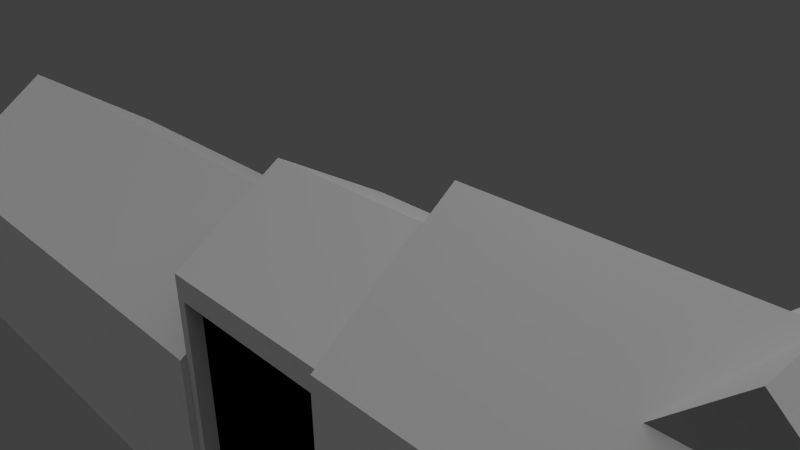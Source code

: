 # Source: thehilledit.blend  (saved by Blender 2.75.0; exported with 4.5.12 LTS)
import bpy
from mathutils import Matrix  # noqa: F401  (used for matrix-valued properties, if any)

bpy.ops.wm.read_factory_settings(use_empty=True)
scene = bpy.context.scene
scene.name = 'Scene'

# ---- collections
col_collection_1 = bpy.data.collections.new('Collection 1'); scene.collection.children.link(col_collection_1)

# ---- materials (node trees are filled in below, after node groups)
mat_material_brick_png = bpy.data.materials.new('Material_brick.png')
mat_material_brick_png.alpha_threshold = 0.0
mat_material_brick_png.use_transparent_shadow = False
mat_material_brick_png.diffuse_color = (0.64, 0.64, 0.64, 1.0)
mat_material_brick_png.specular_color = (0.5, 0.5, 0.5)
mat_material_brick_png.roughness = 0.5
mat_material_brick_png.specular_intensity = 1.0
mat_material_brick_png.line_color = (0.0, 0.0, 0.0, 1.0)
mat_material_mid_hill = bpy.data.materials.new('Material Mid Hill')
mat_material_mid_hill.alpha_threshold = 0.0
mat_material_mid_hill.use_transparent_shadow = False
mat_material_mid_hill.diffuse_color = (0.64, 0.64, 0.64, 1.0)
mat_material_mid_hill.specular_color = (0.5, 0.5, 0.5)
mat_material_mid_hill.roughness = 0.5
mat_material_mid_hill.specular_intensity = 1.0
mat_material_mid_hill.line_color = (0.0, 0.0, 0.0, 1.0)
mat_material_brockbrickwi = bpy.data.materials.new('Material_brockBrickWi')
mat_material_brockbrickwi.alpha_threshold = 0.0
mat_material_brockbrickwi.use_transparent_shadow = False
mat_material_brockbrickwi.diffuse_color = (0.64, 0.64, 0.64, 1.0)
mat_material_brockbrickwi.specular_color = (0.5, 0.5, 0.5)
mat_material_brockbrickwi.roughness = 0.5
mat_material_brockbrickwi.specular_intensity = 1.0
mat_material_brockbrickwi.line_color = (0.0, 0.0, 0.0, 1.0)
mat_material_shingledroof = bpy.data.materials.new('Material_shingledRoof')
mat_material_shingledroof.alpha_threshold = 0.0
mat_material_shingledroof.use_transparent_shadow = False
mat_material_shingledroof.diffuse_color = (0.64, 0.64, 0.64, 1.0)
mat_material_shingledroof.specular_color = (0.5, 0.5, 0.5)
mat_material_shingledroof.roughness = 0.5
mat_material_shingledroof.specular_intensity = 1.0
mat_material_shingledroof.line_color = (0.0, 0.0, 0.0, 1.0)
mat_none_brick_png = bpy.data.materials.new('None_brick.png')
mat_none_brick_png.alpha_threshold = 0.0
mat_none_brick_png.use_transparent_shadow = False
mat_none_brick_png.specular_color = (0.8, 0.8, 0.8)
mat_none_brick_png.roughness = 0.5
mat_none_brick_png.specular_intensity = 1.0
mat_none_brick_png.line_color = (0.0, 0.0, 0.0, 1.0)
mat_null = bpy.data.materials.new('(null)')
mat_null.alpha_threshold = 0.0
mat_null.use_transparent_shadow = False
mat_null.roughness = 0.5
mat_null.line_color = (0.0, 0.0, 0.0, 1.0)
mat_none_brockbrickwindow = bpy.data.materials.new('None_brockBrickWindow')
mat_none_brockbrickwindow.alpha_threshold = 0.0
mat_none_brockbrickwindow.use_transparent_shadow = False
mat_none_brockbrickwindow.specular_color = (0.8, 0.8, 0.8)
mat_none_brockbrickwindow.roughness = 0.5
mat_none_brockbrickwindow.specular_intensity = 1.0
mat_none_brockbrickwindow.line_color = (0.0, 0.0, 0.0, 1.0)
mat_none_shingledroof_jpg = bpy.data.materials.new('None_shingledRoof.jpg')
mat_none_shingledroof_jpg.alpha_threshold = 0.0
mat_none_shingledroof_jpg.use_transparent_shadow = False
mat_none_shingledroof_jpg.specular_color = (0.8, 0.8, 0.8)
mat_none_shingledroof_jpg.roughness = 0.5
mat_none_shingledroof_jpg.specular_intensity = 1.0
mat_none_shingledroof_jpg.line_color = (0.0, 0.0, 0.0, 1.0)
mat_window = bpy.data.materials.new('Window')
mat_window.alpha_threshold = 0.0
mat_window.use_transparent_shadow = False
mat_window.diffuse_color = (0.0, 0.0, 0.0, 1.0)
mat_window.roughness = 0.5
mat_material_001 = bpy.data.materials.new('Material.001')
mat_material_001.alpha_threshold = 0.0
mat_material_001.use_transparent_shadow = False
mat_material_001.diffuse_color = (0.2738, 0.2738, 0.2738, 1.0)
mat_material_001.roughness = 0.5

# ---- material node trees

# ---- world
world_world = bpy.data.worlds.new('World'); scene.world = world_world
world_world.color = (0.05088, 0.05088, 0.05088)
world_world.use_sun_shadow = False
world_world.sun_shadow_jitter_overblur = 0.0
world_world.cycles.sampling_method = 'MANUAL'
world_world.cycles.sample_map_resolution = 256

# ---- cameras
cam_camera = bpy.data.cameras.new('Camera')
cam_camera.clip_end = 100.0
cam_camera.lens = 35.0
cam_camera.sensor_width = 32.0
cam_camera.sensor_height = 18.0
cam_camera.ortho_scale = 7.314
cam_camera.dof.focus_distance = 0.0
cam_camera.dof.aperture_fstop = 128.0

# ---- lights
light_hemi = bpy.data.lights.new('Hemi', 'SUN')
light_hemi.transmission_factor = 0.0
light_hemi.angle = 1.571
light_hemi.energy = 1.0
light_hemi.shadow_buffer_clip_start = 0.5
light_hemi.shadow_soft_size = 1.0
light_hemi.shadow_cascade_max_distance = 1000.0
light_hemi.cycles.use_multiple_importance_sampling = False
light_lamp = bpy.data.lights.new('Lamp', 'POINT')
light_lamp.transmission_factor = 0.0
light_lamp.cutoff_distance = 30.0
light_lamp.energy = 100.0
light_lamp.shadow_buffer_clip_start = 1.001
light_lamp.shadow_soft_size = 1.0
light_lamp.shadow_maximum_resolution = 0.006
light_lamp.use_absolute_resolution = True
light_lamp.cycles.use_multiple_importance_sampling = False

# ---- meshes
me_hill = bpy.data.meshes.new('Hill')
me_hill.from_pydata([(14.77, 1.12, -2.922), (2.198, 1.12, -2.922), (2.198, -0.8506, -2.922), (2.198, -2.706, -2.922), (18.03, 1.12, -2.922), (18.03, -0.8506, -2.922), (14.77, -0.8506, -2.922), (18.03, -2.706, -2.922), (14.77, -2.706, -2.922), (2.198, 1.12, 0.5159), (14.77, 1.12, 0.5159), (14.77, 1.12, 0.6352), (2.198, 1.12, 0.6352), (14.77, -2.706, 0.5159), (2.198, -2.706, 0.5159), (2.198, -2.706, -1.878), (18.03, -2.706, 0.5159), (18.03, -2.706, -1.878), (2.198, -2.706, 0.6352), (18.03, 1.12, 0.5159), (18.03, 1.12, 0.6352), (14.77, -2.706, 0.6352), (18.03, -2.706, 0.6352), (18.03, 1.12, -1.878), (2.198, 1.12, -1.878), (2.198, -0.8506, 1.976), (14.77, -0.8506, 1.976), (18.01, -0.8506, 1.976), (18.03, -2.326, 0.6352), (18.01, -0.8414, 1.976), (18.03, -2.326, 0.5159), (18.03, 0.7348, 0.5159), (18.03, 0.7348, 0.6352), (18.03, 0.7348, -2.922), (18.03, -0.8414, -2.922), (18.03, -2.326, -2.922), (18.03, 0.7348, -1.878), (18.03, -2.326, -1.878), (18.01, -0.8506, 1.576), (20.01, -0.8506, 1.576), (20.03, 0.7348, 0.6352), (20.03, -2.326, 0.5159), (20.03, -2.326, 0.6352), (20.03, 0.7348, 0.5159), (20.03, 0.7348, -2.922), (20.03, 0.7348, -1.878), (20.03, -2.326, -2.922), (20.03, -2.326, -1.878), (20.03, -0.8506, -2.922), (2.198, 0.4348, -2.922), (2.198, -0.8414, -2.922), (2.198, -2.626, -2.922), (2.198, 0.4348, 0.5159), (2.198, 0.4348, 0.6352), (2.198, -2.626, 0.5159), (2.198, -2.626, -1.878), (2.198, -2.626, 0.6352), (2.198, 0.4348, -1.878), (2.198, -0.8414, 1.976), (2.198, -1.151, 1.576), (-0.3022, 0.4348, -2.922), (-0.3022, -1.141, -2.922), (-0.3022, -2.626, -2.922), (-0.3022, 0.4348, 0.5159), (-0.3022, 0.4348, 0.6352), (-0.3022, -2.626, 0.5159), (-0.3022, -2.626, -1.878), (-0.3022, -2.626, 0.6352), (-0.3022, 0.4348, -1.878), (-0.3022, -1.151, 1.576), (2.073, -2.626, 0.3215), (2.073, -2.626, -1.833), (2.073, -2.626, -2.773), (-0.1772, -2.626, 0.3215), (-0.1772, -2.626, -1.833), (-0.1772, -2.626, -2.773), (18.13, -2.326, -2.773), (18.13, -2.326, -1.833), (18.13, -2.326, 0.3215), (19.93, -2.326, -2.773), (19.93, -2.326, -1.833), (19.93, -2.326, 0.3215), (18.13, 0.7348, -2.773), (18.13, 0.7348, -1.833), (18.13, 0.7348, 0.3215), (19.93, 0.7348, -2.773), (19.93, 0.7348, -1.833), (19.93, 0.7348, 0.3215), (2.073, 0.4348, 0.3215), (2.073, 0.4348, -1.833), (2.073, 0.4348, -2.773), (-0.1772, 0.4348, 0.3215), (-0.1772, 0.4348, -1.833), (-0.1772, 0.4348, -2.773), (2.073, 0.2348, 0.3215), (2.073, 0.2348, -1.833), (2.073, 0.2348, -2.773), (-0.1772, 0.2348, 0.3215), (-0.1772, 0.2348, -1.833), (-0.1772, 0.2348, -2.773), (18.13, 0.5348, -2.773), (18.13, 0.5348, -1.833), (18.13, 0.5348, 0.3215), (19.93, 0.5348, -2.773), (19.93, 0.5348, -1.833), (19.93, 0.5348, 0.3215), (18.13, -2.126, -2.773), (18.13, -2.126, -1.833), (18.13, -2.126, 0.3215), (19.93, -2.126, -2.773), (19.93, -2.126, -1.833), (19.93, -2.126, 0.3215), (2.073, -2.426, 0.3215), (2.073, -2.426, -1.833), (2.073, -2.426, -2.773), (-0.1772, -2.426, 0.3215), (-0.1772, -2.426, -1.833), (-0.1772, -2.426, -2.773)], [(58, 25), (27, 29)], [(9, 24, 57, 52), (41, 30, 78, 81), (25, 59, 56, 18), (53, 59, 58, 12), (4, 5, 6), (6, 0, 4), (5, 7, 8), (5, 8, 6), (3, 2, 6), (3, 6, 8), (1, 0, 2), (2, 0, 6), (50, 49, 60, 61), (12, 9, 52, 53), (3, 15, 55, 51), (2, 3, 51, 50), (14, 18, 56, 54), (14, 13, 21), (14, 21, 18), (13, 16, 22), (13, 22, 21), (15, 14, 54, 55), (24, 1, 49, 57), (11, 12, 25, 26), (59, 56, 67, 69), (52, 53, 64, 63), (53, 59, 69, 64), (11, 26, 27), (11, 27, 20), (26, 21, 27), (21, 22, 27), (25, 18, 21), (25, 21, 26), (56, 59, 53, 52, 57, 49, 2, 51, 55, 54), (1, 2, 50, 49), (67, 65, 66, 62, 61, 60, 68, 63, 64, 69), (51, 50, 61, 62), (16, 13, 14, 15, 3, 8, 7, 17), (10, 9, 12, 11, 20, 19), (16, 17, 37, 30), (20, 27, 38, 32), (17, 7, 35, 37), (23, 19, 31, 36), (4, 23, 36, 33), (5, 33, 44, 48), (7, 5, 34, 35), (5, 4, 33, 34), (19, 20, 32, 31), (22, 16, 30, 28), (27, 22, 28, 38), (35, 5, 48, 46), (42, 39, 40), (42, 41, 47, 46, 48, 44, 45, 43, 40), (31, 43, 87, 84), (52, 63, 91, 88), (28, 38, 39, 42), (31, 32, 40, 43), (28, 30, 41, 42), (38, 32, 40, 39), (56, 54, 65, 67), (23, 4, 0, 1, 24, 9, 10, 19), (65, 54, 70, 73), (73, 70, 112, 115), (51, 62, 75, 72), (62, 66, 74, 75), (66, 65, 73, 74), (55, 51, 72, 71), (54, 55, 71, 70), (81, 78, 108, 111), (47, 41, 81, 80), (46, 47, 80, 79), (35, 46, 79, 76), (30, 37, 77, 78), (37, 35, 76, 77), (84, 87, 105, 102), (44, 33, 82, 85), (43, 45, 86, 87), (45, 44, 85, 86), (36, 31, 84, 83), (33, 36, 83, 82), (88, 91, 97, 94), (60, 49, 90, 93), (68, 60, 93, 92), (63, 68, 92, 91), (49, 57, 89, 90), (57, 52, 88, 89), (96, 95, 94, 97, 98, 99), (93, 90, 96, 99), (92, 93, 99, 98), (91, 92, 98, 97), (90, 89, 95, 96), (89, 88, 94, 95), (101, 102, 105, 104, 103, 100), (85, 82, 100, 103), (87, 86, 104, 105), (86, 85, 103, 104), (83, 84, 102, 101), (82, 83, 101, 100), (108, 107, 106, 109, 110, 111), (80, 81, 111, 110), (79, 80, 110, 109), (76, 79, 109, 106), (78, 77, 107, 108), (77, 76, 106, 107), (112, 113, 114, 117, 116, 115), (72, 75, 117, 114), (75, 74, 116, 117), (74, 73, 115, 116), (71, 72, 114, 113), (70, 71, 113, 112)])
me_hill.polygons.foreach_set('material_index', [0, 0, 0, 0, 0, 0, 0, 0, 0, 0, 0, 0, 0, 0, 0, 1, 0, 0, 0, 0, 0, 0, 0, 3, 3, 0, 3, 3, 3, 3, 3, 3, 3, 2, 1, 0, 0, 2, 0, 2, 0, 0, 0, 0, 0, 1, 1, 0, 0, 0, 0, 0, 0, 0, 0, 3, 0, 0, 3, 0, 2, 0, 0, 0, 0, 0, 0, 0, 0, 0, 0, 0, 2, 0, 0, 0, 0, 0, 0, 0, 0, 0, 0, 0, 0, 0, 8, 0, 0, 0, 0, 0, 8, 0, 0, 0, 0, 0, 8, 0, 0, 0, 2, 0, 8, 0, 0, 0, 0, 0])
_uv = me_hill.uv_layers.new(name='UVTex')
_uv.uv.foreach_set('vector', [0.02068, 0.8466, 0.02068, -1.428, -0.63, -1.428, -0.63, 0.8466, 2.041, 0.7377, 0.3614, 0.7377, 0.3614, 0.7377, 2.041, 0.7377, 0.04888, 0.3332, -0.2361, -0.04678, -1.638, -0.9401, -1.714, -0.9401, 1.27, 0.9599, -0.2361, 1.853, 0.0576, 2.233, 1.921, 0.9599, -0.8392, -0.3392, 1.901, -0.3392, 1.901, 2.401, 1.901, 2.401, -0.8392, 2.401, -0.8392, -0.3392, -0.8392, -0.3392, 1.901, -0.3392, 1.901, 2.401, -0.8392, -0.3392, 1.901, 2.401, -0.8392, 2.401, -0.8392, -0.3392, 1.901, -0.3392, 1.901, 2.401, -0.8392, -0.3392, 1.901, 2.401, -0.8392, 2.401, 1.901, -0.3392, 1.901, 2.401, -0.8392, -0.3392, -0.8392, -0.3392, 1.901, 2.401, -0.8392, 2.401, -0.8392, -0.3392, 1.901, -0.3392, 1.901, -0.3392, -0.8392, -0.3392, -0.4032, 0.8379, -0.4032, 0.7377, -0.9785, 0.7377, -0.9785, 0.8379, 0.1861, -0.5195, 0.1861, 0.4724, 0.2624, 0.4724, 0.2624, -0.5195, 1.901, -0.3392, -0.8392, -0.3392, -0.8392, -0.3392, 1.901, -0.3392, -0.2569, 0.7377, -0.2569, 0.8379, -0.1895, 0.8379, -0.1895, 0.7377, 0.5024, 0.7377, 11.06, 0.7377, 11.06, 0.8379, 0.5024, 0.7377, 11.06, 0.8379, 0.5024, 0.8379, 0.9793, 0.7377, 3.721, 0.7377, 3.721, 0.8379, 0.9793, 0.7377, 3.721, 0.8379, 0.9793, 0.8379, 0.1861, 0.4724, 0.1861, 2.747, 0.2624, 2.747, 0.2624, 0.4724, 0.02068, 0.4724, 0.02068, -0.5195, -0.63, -0.5195, -0.63, 0.4724, 27.29, 10.91, -41.81, 10.91, -41.81, 0.07399, 27.29, 0.07399, -41.81, -1.575, -41.81, -9.685, -55.55, -9.685, -55.55, -1.575, 0.5024, 0.7377, 0.5024, 0.8379, -2.438, 0.8379, -2.438, 0.7377, -41.81, 7.141, -41.81, -1.575, -55.55, -1.575, -55.55, 7.141, 27.29, 10.91, 27.29, 0.07399, 45.1, 0.07399, 27.29, 10.91, 45.1, 0.07399, 45.23, 10.91, 27.29, 0.07399, 27.29, -10.13, 45.1, 0.07399, 27.29, -10.13, 45.23, -10.13, 45.1, 0.07399, -41.81, 0.07399, -41.81, -10.13, 27.29, -10.13, -41.81, 0.07399, 27.29, -10.13, 27.29, 0.07399, 0.0, 0.0, 0.0, 0.0, 1.25, -0.09022, -4.371, -1.643, 2.549, 0.131, 0.0, 0.0, 0.0, 0.0, -5.934, 0.9125, -5.962, 4.157, -2.136, 2.861, 1.901, -0.3392, -0.8392, -0.3392, -0.8392, -0.3392, 1.901, -0.3392, 0.04509, 1.095, 0.04509, 1.005, 0.04509, -0.7902, 0.04509, -1.573, 1.158, -1.573, 2.341, -1.573, 2.341, -0.7902, 2.341, 1.005, 2.341, 1.095, 1.152, 1.8, -0.8392, -0.3392, 1.901, -0.3392, 1.901, -0.3392, -0.8392, -0.3392, 2.702, 1.149, 0.09082, 1.149, -9.963, 1.149, -9.963, -0.7664, -9.963, -1.602, 0.09082, -1.602, 2.702, -1.602, 2.702, -0.7664, 0.9793, 0.7377, -9.578, 0.7377, -9.578, 0.8379, 0.9793, 0.8379, 3.721, 0.8379, 3.721, 0.7377, 0.002837, 0.8299, 0.002837, -0.6065, 0.231, -0.6065, 0.231, 0.8299, -0.1457, 1.095, -1.623, 2.1, -1.623, 1.8, -0.4344, 1.095, 0.002837, 0.5935, 0.002837, -0.03294, 0.231, -0.03294, 0.231, 0.5935, -0.1016, 0.5935, -0.1016, 2.03, -0.3326, 2.03, -0.3326, 0.5935, -0.1016, -0.03294, -0.1016, 0.5935, -0.3326, 0.5935, -0.3326, -0.03294, 0.0, 0.0, 0.0, 0.0, 0.0, 0.0, 0.0, 0.0, 1.901, -0.3392, -0.8392, -0.3392, -0.8392, -0.3392, 1.901, -0.3392, 1.901, -0.3392, -0.8392, -0.3392, -0.8392, -0.3392, 1.901, -0.3392, -0.4032, 0.7377, -0.4032, 0.8379, -0.7265, 0.8379, -0.7265, 0.7377, -0.2569, 0.8379, -0.2569, 0.7377, 0.06251, 0.7377, 0.06251, 0.8379, -0.1235, 0.6, -1.515, -0.4053, -1.23, -0.4053, -0.1235, 0.3, 0.0, 0.0, 0.0, 0.0, 10.88, -0.4751, 0.0, 0.0, 0.2701, 1.095, 1.377, 1.8, 2.566, 1.095, 0.231, 0.9014, 0.231, 0.8299, 0.231, -0.6065, 0.231, -1.233, 1.116, -1.233, 2.067, -1.233, 2.067, -0.6065, 2.067, 0.8299, 2.067, 0.9014, 0.515, 0.817, 2.115, 0.817, 2.035, 0.6615, 0.595, 0.6615, 0.7239, 0.8564, -1.776, 0.8564, -1.651, 0.662, 0.5989, 0.662, 45.23, -8.036, 45.1, 0.07399, 56.1, 0.07399, 56.23, -8.036, 0.3614, 0.7377, 0.3614, 0.8379, 2.041, 0.8379, 2.041, 0.7377, 0.3614, 0.8379, 0.3614, 0.7377, 2.041, 0.7377, 2.041, 0.8379, 45.1, 0.07399, 45.23, 8.79, 56.23, 8.79, 56.1, 0.07399, 0.5024, 0.8379, 0.5024, 0.7377, -2.438, 0.7377, -2.438, 0.8379, 3.338, 0.2167, 3.338, -0.6447, 0.6446, -0.6447, -9.724, -0.6447, -9.724, 0.2167, -9.724, 2.192, 0.6446, 2.192, 3.338, 2.192, 0.2239, 0.8564, 2.724, 0.8564, 2.599, 0.662, 0.3489, 0.662, 0.3489, -0.2853, 2.599, -0.2853, 2.599, -0.08533, 0.3489, -0.08533, 0.7239, -0.5816, -1.776, -0.5816, -1.651, -0.4322, 0.5989, -0.4322, 0.2239, -0.5816, 0.2239, 0.4625, 0.3489, 0.5075, 0.3489, -0.4322, 0.2239, 0.4625, 0.2239, 2.856, 0.3489, 2.662, 0.3489, 0.5075, 0.5989, 0.561, 0.5989, 0.03896, 0.5364, 0.1137, 0.5364, 0.5835, 0.5989, 0.758, 0.5989, -0.439, 0.5364, -0.4165, 0.5364, 0.6608, 0.45, 0.2516, -0.72, 0.2516, -0.72, 0.3816, 0.45, 0.3816, 0.231, -0.6065, 0.231, 0.8299, 0.231, 0.8299, 0.231, -0.6065, 0.231, -1.233, 0.231, -0.6065, 0.231, -0.6065, 0.231, -1.233, 0.0, 0.0, 0.0, 0.0, 0.0, 0.0, 0.0, 0.0, 0.231, 0.8299, 0.231, -0.6065, 0.231, -0.6065, 0.231, 0.8299, 0.231, 0.5935, 0.231, -0.03294, 0.231, -0.03294, 0.231, 0.5935, 0.595, 0.9922, 2.035, 0.9922, 2.035, 0.8322, 0.595, 0.8322, 0.515, -0.3334, -1.085, -0.3334, -1.005, -0.2138, 0.435, -0.2138, 0.515, 0.817, 0.515, -1.098, 0.435, -1.062, 0.435, 0.6615, 0.515, 0.5019, 0.515, -0.3334, 0.435, -0.2138, 0.435, 0.5379, 0.515, 0.5019, 0.515, 2.417, 0.595, 2.262, 0.595, 0.5379, 0.515, -0.3334, 0.515, 0.5019, 0.595, 0.5379, 0.595, -0.2138, 0.5989, 0.7754, -1.651, 0.7754, -1.651, 0.5754, 0.5989, 0.5754, 0.2239, -0.5816, 2.724, -0.5816, 2.599, -0.4322, 0.3489, -0.4322, 0.2239, 0.4625, 0.2239, -0.5816, 0.3489, -0.4322, 0.3489, 0.5075, 0.2239, 0.8564, 0.2239, -1.537, 0.3489, -1.492, 0.3489, 0.662, 0.5821, -0.4767, 0.5821, 0.3586, 0.4821, 0.3945, 0.4821, -0.3572, 0.5821, 0.3586, 0.5821, 2.274, 0.4821, 2.118, 0.4821, 0.3945, 0.4491, -0.6142, 0.4491, 0.2211, 0.4491, 2.136, -1.551, 2.136, -1.551, 0.2211, -1.551, -0.6142, 0.3489, 0.7754, 2.599, 0.7754, 2.599, 0.5754, 0.3489, 0.5754, 0.9609, 0.5075, 0.9609, -0.4322, 0.7609, -0.4322, 0.7609, 0.5075, 0.9609, 0.662, 0.9609, -1.492, 0.7609, -1.492, 0.7609, 0.662, 0.7717, -0.3572, 0.7717, 0.3945, 0.6117, 0.3945, 0.6117, -0.3572, 0.7717, 0.3945, 0.7717, 2.118, 0.6117, 2.118, 0.6117, 0.3945, -0.3102, 0.2211, -0.3102, 2.136, 1.29, 2.136, 1.29, 0.2211, 1.29, -0.6142, -0.3102, -0.6142, 0.435, 0.9922, -1.005, 0.9922, -1.005, 0.8322, 0.435, 0.8322, 1.079, 0.6615, 1.079, -1.062, 0.9189, -1.062, 0.9189, 0.6615, 1.079, 0.5379, 1.079, -0.2138, 0.9189, -0.2138, 0.9189, 0.5379, 1.079, 0.5379, 1.079, 2.262, 0.9189, 2.262, 0.9189, 0.5379, 1.079, -0.2138, 1.079, 0.5379, 0.9189, 0.5379, 0.9189, -0.2138, -0.3102, 0.5362, -0.3102, -1.379, -0.3102, -2.214, 1.29, -2.214, 1.29, -1.379, 1.29, 0.5362, 0.2837, 0.5719, 0.2837, 1.972, 0.4137, 1.972, 0.4137, 0.5719, 0.2837, -0.03888, 0.2837, 0.5719, 0.4137, 0.5719, 0.4137, -0.03888, 0.58, 0.2516, 1.75, 0.2516, 1.75, 0.3816, 0.58, 0.3816, 0.2837, 0.6724, 0.2837, -0.7281, 0.4137, -0.7281, 0.4137, 0.6724, 0.2837, 0.5719, 0.2837, -0.03888, 0.4137, -0.03888, 0.4137, 0.5719, 0.4491, 0.5362, 0.4491, -1.379, 0.4491, -2.214, -1.551, -2.214, -1.551, -1.379, -1.551, 0.5362, 0.5989, -0.2853, -1.651, -0.2853, -1.651, -0.08533, 0.5989, -0.08533, -0.09974, -0.4322, -0.09974, 0.5075, 0.1003, 0.5075, 0.1003, -0.4322, -0.09974, 0.5075, -0.09974, 2.662, 0.1003, 2.662, 0.1003, 0.5075, 0.1871, 0.5835, 0.1871, 0.1137, 0.2871, 0.1137, 0.2871, 0.5835, 0.1871, 0.6608, 0.1871, -0.4165, 0.2871, -0.4165, 0.2871, 0.6608])
me_hill.materials.append(mat_material_brick_png)
me_hill.materials.append(mat_material_mid_hill)
me_hill.materials.append(mat_material_brockbrickwi)
me_hill.materials.append(mat_material_shingledroof)
me_hill.materials.append(mat_none_brick_png)
me_hill.materials.append(mat_null)
me_hill.materials.append(mat_none_brockbrickwindow)
me_hill.materials.append(mat_none_shingledroof_jpg)
me_hill.materials.append(mat_window)
me_hill.use_remesh_preserve_volume = False
me_hill.use_remesh_preserve_attributes = False
me_hill.use_mirror_vertex_groups = False
me_hill.update()
me_rogers = bpy.data.meshes.new('Rogers')
me_rogers.from_pydata([(-8.01, -2.706, -2.922), (-8.01, -0.8506, -2.922), (-8.01, 1.12, -2.922), (-8.01, -2.706, -0.5841), (-8.01, -2.706, -1.978), (-8.01, 1.12, -0.5841), (-8.01, 1.12, -0.4648), (-8.01, -2.706, -0.4648), (-8.01, -0.8506, -0.5841), (-8.01, 1.12, -1.978), (-7.986, -0.8506, 0.8755), (-0.3103, -2.706, -2.941), (-0.3103, -0.8506, -2.941), (-0.3103, 1.12, -2.941), (-0.3103, -2.706, -0.6031), (-0.3103, -2.706, -1.997), (-0.3103, 1.12, -0.6031), (-0.3103, 1.12, -0.4838), (-0.3103, -2.706, -0.4838), (-0.3103, -0.8506, -0.6031), (-0.3103, -0.8506, -1.997), (-0.3103, 1.12, -1.997), (-0.2865, -0.8506, 0.8565)], [], [(9, 2, 13, 21, 16, 5), (8, 7, 3), (8, 10, 7), (5, 6, 8), (8, 6, 10), (19, 16, 20), (16, 21, 20), (14, 19, 20), (14, 20, 15), (19, 14, 18), (19, 18, 22), (16, 19, 17), (19, 22, 17), (15, 20, 12), (15, 12, 11), (20, 21, 12), (21, 13, 12), (5, 8, 3, 4, 0, 1, 2, 9), (2, 1, 12, 13), (10, 6, 17, 22), (3, 7, 18, 14), (1, 0, 11, 12), (6, 5, 16, 17), (7, 10, 22, 18), (0, 4, 3, 14, 15, 11)])
me_rogers.polygons.foreach_set('material_index', [2, 0, 0, 0, 0, 0, 0, 0, 0, 3, 3, 3, 3, 0, 0, 0, 0, 0, 0, 3, 3, 0, 3, 3, 2])
_uv = me_rogers.uv_layers.new(name='UVTex')
_uv.uv.foreach_set('vector', [-2.545, 0.04987, -2.545, -0.7998, 4.385, -0.817, 4.385, 0.03275, 4.385, 1.287, -2.545, 1.304, 0.2632, 0.2958, -1.036, 0.3793, -1.036, 0.2958, 0.2632, 0.2958, 0.2632, 1.318, -1.036, 0.3793, 0.2425, 0.2958, 0.2425, 0.3793, -1.137, 0.2958, 0.2632, 0.2958, 1.642, 0.3793, 0.2632, 1.318, -8.389, 0.2007, -6.64, 0.162, -8.08, 1.658, -6.64, 0.162, -7.094, 1.663, -8.08, 1.658, -8.185, 1.801, -6.429, 1.666, -6.49, 3.154, -8.185, 1.801, -6.49, 3.154, -7.43, 3.234, -51.37, -8.78, -49.5, -19.25, -48.14, -18.95, -51.37, -8.78, -48.14, -18.95, -43.88, -7.566, -53.34, 2.783, -51.37, -8.78, -51.82, 2.977, -51.37, -8.78, -43.88, -7.566, -51.82, 2.977, -0.8989, 0.131, 0.4058, 0.131, 0.4058, -0.776, -0.8989, 0.131, 0.4058, -0.776, -0.8989, -0.776, -1.0, 0.131, 0.3849, 0.131, -1.0, -0.776, 0.3849, 0.131, 0.3849, -0.776, -1.0, -0.776, 0.2425, 0.2958, -1.137, 0.2958, -2.436, 0.2958, -2.436, -0.6799, -2.436, -1.341, -1.137, -1.341, 0.2425, -1.341, 0.2425, -0.6799, 0.3849, -0.776, -1.0, -0.776, -1.0, -0.776, 0.3849, -0.776, -19.76, 0.1958, -19.89, 10.39, 19.97, 10.39, 20.09, 0.1956, -49.5, -19.25, -48.14, -18.95, -48.14, -18.95, -49.5, -19.25, 0.4058, -0.776, -0.8989, -0.776, -0.8989, -0.776, 0.4058, -0.776, -51.82, 2.977, -53.34, 2.783, -53.34, 2.783, -51.82, 2.977, -19.89, -9.408, -19.76, 0.1958, 20.09, 0.1956, 19.97, -9.409, -2.545, -0.7998, -2.545, 0.04987, -2.545, 1.304, 4.385, 1.287, 4.385, 0.03274, 4.385, -0.817])
me_rogers.materials.append(mat_material_brick_png)
me_rogers.materials.append(mat_material_mid_hill)
me_rogers.materials.append(mat_material_brockbrickwi)
me_rogers.materials.append(mat_material_shingledroof)
me_rogers.materials.append(mat_none_brick_png)
me_rogers.materials.append(mat_null)
me_rogers.materials.append(mat_none_brockbrickwindow)
me_rogers.materials.append(mat_none_shingledroof_jpg)
me_rogers.use_remesh_preserve_volume = False
me_rogers.use_remesh_preserve_attributes = False
me_rogers.use_mirror_vertex_groups = False
me_rogers.update()
me_lounge = bpy.data.meshes.new('Lounge')
me_lounge.from_pydata([(10.16, 1.382, -2.915), (11.57, 1.382, -2.915), (11.57, -3.818, -2.915), (10.16, -3.818, -2.915), (8.793, -3.818, -2.915), (8.793, 1.382, -2.915), (11.57, 1.382, -1.844), (8.793, 1.382, -1.844), (8.793, 1.382, 0.7657), (10.16, 1.382, 1.999), (11.57, 1.382, 0.7657), (10.16, -3.818, 1.999), (8.793, -3.818, 0.7657), (11.57, -3.818, 0.7657), (8.793, -3.818, 0.4465), (8.793, -3.818, -1.844), (11.57, -3.818, 0.4465), (11.57, -3.818, -1.844), (11.43, -3.818, 0.609), (11.43, -3.818, 0.3217), (8.932, -3.818, 0.609), (8.932, -3.818, 0.3217), (10.16, -3.818, -2.704), (8.932, -3.818, -2.704), (11.43, -3.818, -2.704), (11.43, -3.818, -1.739), (8.932, -3.818, -1.739), (10.16, -3.818, 1.719), (10.16, 1.382, -2.735), (8.931, 1.382, -2.735), (8.931, 1.382, -1.771), (8.931, 1.382, 0.5778), (10.16, 1.382, 1.687), (11.43, 1.382, 0.5778), (11.43, 1.382, -2.735), (11.43, 1.382, -1.771), (11.43, -3.618, 0.609), (11.43, -3.618, 0.3217), (8.932, -3.618, 0.609), (8.932, -3.618, 0.3217), (10.16, -3.618, -2.704), (8.932, -3.618, -2.704), (11.43, -3.618, -2.704), (11.43, -3.618, -1.739), (8.932, -3.618, -1.739), (10.16, -3.618, 1.719), (10.16, 1.182, -2.735), (8.931, 1.182, -2.735), (8.931, 1.182, -1.771), (8.931, 1.182, 0.5778), (10.16, 1.182, 1.687), (11.43, 1.182, 0.5778), (11.43, 1.182, -2.735), (11.43, 1.182, -1.771)], [], [(0, 1, 2), (0, 2, 3), (3, 4, 5), (5, 0, 3), (9, 8, 11), (8, 12, 11), (10, 9, 13), (9, 11, 13), (6, 1, 34, 35), (16, 6, 10), (13, 16, 10), (17, 6, 16), (14, 8, 7), (15, 14, 7), (14, 12, 8), (6, 17, 2), (6, 2, 1), (15, 7, 5), (15, 5, 4), (11, 12, 20, 27), (27, 20, 38, 45), (15, 4, 23, 26), (13, 11, 27, 18), (14, 15, 26, 21), (2, 17, 25, 24), (17, 16, 19, 25), (3, 2, 24, 22), (4, 3, 22, 23), (12, 14, 21, 20), (16, 13, 18, 19), (35, 34, 52, 53), (10, 6, 35, 33), (8, 9, 32, 31), (1, 0, 28, 34), (9, 10, 33, 32), (5, 7, 30, 29), (7, 8, 31, 30), (0, 5, 29, 28), (39, 44, 41, 40, 42, 43, 37, 36, 45, 38), (26, 23, 41, 44), (18, 27, 45, 36), (21, 26, 44, 39), (24, 25, 43, 42), (25, 19, 37, 43), (22, 24, 42, 40), (23, 22, 40, 41), (20, 21, 39, 38), (19, 18, 36, 37), (53, 52, 46, 47, 48, 49, 50, 51), (33, 35, 53, 51), (31, 32, 50, 49), (34, 28, 46, 52), (32, 33, 51, 50), (29, 30, 48, 47), (30, 31, 49, 48), (28, 29, 47, 46)])
me_lounge.polygons.foreach_set('material_index', [5, 5, 5, 5, 3, 3, 3, 3, 0, 0, 0, 0, 0, 0, 0, 0, 0, 0, 0, 0, 0, 0, 0, 0, 0, 0, 0, 0, 0, 0, 0, 0, 0, 0, 0, 0, 0, 0, 8, 0, 0, 0, 0, 0, 0, 0, 0, 0, 8, 0, 0, 0, 0, 0, 0, 0])
_uv = me_lounge.uv_layers.new(name='UVTex')
_uv.uv.foreach_set('vector', [-0.25, -0.1445, 1.25, -0.1445, 1.25, 1.356, -0.25, -0.1445, 1.25, 1.356, -0.25, 1.356, -0.25, -0.1445, 1.25, -0.1445, 1.25, 1.356, 1.25, 1.356, -0.25, 1.356, -0.25, -0.1445, -14.8, 0.2922, -14.8, -7.988, 16.2, 0.2921, -14.8, -7.988, 16.2, -7.988, 16.2, 0.2921, -14.8, 8.91, -14.8, 0.2922, 16.2, 8.91, -14.8, 0.2922, 16.2, 0.2921, 16.2, 8.91, 0.2343, 0.502, 0.2343, -0.3017, 0.1295, -0.1665, 0.1295, 0.5568, 0.6912, 0.7196, 4.591, -0.998, 4.591, 0.959, 0.6812, 0.9757, 0.6812, 0.7523, 4.251, 0.9757, 0.6912, 0.502, 4.591, 0.502, 0.6912, 2.22, 0.6912, 0.7196, 4.591, 0.959, 4.591, -0.998, 0.6812, 0.5491, 0.6812, 2.152, 4.251, 0.5491, 0.6812, 0.7523, 0.6812, 0.9757, 4.251, 0.9757, 0.05119, 0.5491, -3.519, 0.5491, -3.519, -0.201, 0.09119, 0.502, -3.809, -0.3017, 0.09119, -0.3017, 0.6912, 0.502, 4.591, 0.502, 4.591, -0.3017, 0.6812, 0.5491, 4.251, -0.201, 0.6812, -0.201, 0.7612, 0.4084, -0.3285, -0.5779, -0.2178, -0.7032, 0.763, 0.1845, 0.763, 0.5555, -0.2178, 0.5555, -0.2178, 0.7155, 0.763, 0.7155, 1.271, 0.5346, 1.271, -0.3227, 1.382, -0.1535, 1.382, 0.618, 0.2955, 1.022, -0.8388, 2.008, -0.837, 1.784, 0.1839, 0.8968, 1.271, 0.7668, 1.271, -1.065, 1.382, -0.982, 1.382, 0.667, 0.2955, -0.3227, 0.2955, 0.5346, 0.1839, 0.618, 0.1839, -0.1535, 0.2955, 0.5346, 0.2955, 2.367, 0.1839, 2.267, 0.1839, 0.618, 0.5777, 0.04235, 1.287, 0.04235, 1.217, 0.1481, 0.5788, 0.1481, 0.8966, 0.04235, 1.578, 0.04235, 1.579, 0.1481, 0.9658, 0.1481, 1.271, 1.022, 1.271, 0.7668, 1.382, 0.667, 1.382, 0.8968, 0.2955, 0.7668, 0.2955, 1.022, 0.1839, 0.8968, 0.1839, 0.667, 0.09119, 0.5568, 0.09119, -0.1665, -0.05881, -0.1665, -0.05881, 0.5568, 0.2343, 0.959, 0.2343, -0.998, 0.1295, -0.9432, 0.1295, 0.8181, 1.149, 0.959, 2.171, 1.884, 2.172, 1.65, 1.253, 0.8181, 0.2866, 0.04235, -0.4223, 0.04235, -0.4213, 0.1325, 0.2167, 0.1325, 0.6709, 0.3837, 1.734, -0.541, 1.63, -0.6819, 0.6725, 0.1503, 1.149, -0.3017, 1.149, 0.502, 1.253, 0.5568, 1.253, -0.1665, 1.149, 0.502, 1.149, 2.459, 1.253, 2.318, 1.253, 0.5568, 0.5777, 0.04235, -0.1034, 0.04235, -0.03429, 0.1325, 0.5787, 0.1325, 1.171, 0.6804, 1.171, -1.495, 1.171, -2.513, 2.465, -2.513, 3.812, -2.513, 3.812, -1.495, 3.812, 0.6804, 3.812, 0.9837, 2.465, 2.155, 1.171, 0.9837, 0.7829, 0.618, 0.7829, -0.1535, 0.9429, -0.1535, 0.9429, 0.618, 0.1839, 0.5555, -0.837, 0.5555, -0.837, 0.7155, 0.1839, 0.7155, 0.7829, 0.667, 0.7829, -0.982, 0.9429, -0.982, 0.9429, 0.667, 0.7829, -0.1535, 0.7829, 0.618, 0.9429, 0.618, 0.9429, -0.1535, 0.7829, 0.618, 0.7829, 2.267, 0.9429, 2.267, 0.9429, 0.618, 0.5788, 0.5912, 1.217, 0.5912, 1.217, 0.6912, 0.5788, 0.6912, 0.9658, 0.5912, 1.579, 0.5912, 1.579, 0.6912, 0.9658, 0.6912, 0.7829, 0.8968, 0.7829, 0.667, 0.9429, 0.667, 0.9429, 0.8968, 0.7829, 0.667, 0.7829, 0.8968, 0.9429, 0.8968, 0.9429, 0.667, 0.8246, 0.4048, 0.8246, -0.6133, -0.5223, -0.6133, -1.816, -0.6133, -1.816, 0.4048, -1.816, 2.884, -0.5223, 4.055, 0.8246, 2.884, 0.09119, 0.8181, 0.09119, -0.9432, -0.05881, -0.9432, -0.05881, 0.8181, 1.253, -0.07846, 2.172, -0.07846, 2.172, -0.2285, 1.253, -0.2285, 0.2167, 0.1912, -0.4213, 0.1912, -0.4213, 0.09119, 0.2167, 0.09119, 0.6725, -0.07846, 1.63, -0.07846, 1.63, -0.2285, 0.6725, -0.2285, 0.09119, -0.1665, 0.09119, 0.5568, -0.05881, 0.5568, -0.05881, -0.1665, 0.09119, 0.5568, 0.09119, 2.318, -0.05881, 2.318, -0.05881, 0.5568, 0.5787, 0.1912, -0.03429, 0.1912, -0.03429, 0.09119, 0.5787, 0.09119])
me_lounge.materials.append(mat_material_brick_png)
me_lounge.materials.append(mat_material_mid_hill)
me_lounge.materials.append(mat_material_brockbrickwi)
me_lounge.materials.append(mat_material_shingledroof)
me_lounge.materials.append(mat_none_brick_png)
me_lounge.materials.append(mat_null)
me_lounge.materials.append(mat_none_brockbrickwindow)
me_lounge.materials.append(mat_none_shingledroof_jpg)
me_lounge.materials.append(mat_window)
me_lounge.use_remesh_preserve_volume = False
me_lounge.use_remesh_preserve_attributes = False
me_lounge.use_mirror_vertex_groups = False
me_lounge.update()
me_hill_002 = bpy.data.meshes.new('Hill.002')
me_hill_002.from_pydata([(5.793, 0.1535, -2.922), (6.645, 0.1535, -2.922), (5.793, -1.847, -2.922), (6.645, -1.847, -2.922), (4.975, -1.847, -2.922), (4.975, 0.1535, -2.922), (5.793, 0.1535, -1.844), (6.645, 0.1535, -1.844), (4.975, 0.1535, -1.844), (4.975, 0.1535, 1.216), (5.793, 0.1535, 1.999), (6.645, 0.1535, 1.216), (4.975, -1.847, 1.216), (5.793, -1.847, 1.999), (6.645, -1.847, 1.216), (4.975, -1.847, 1.03), (4.975, -1.847, -1.844), (5.793, -1.847, -1.844), (5.793, -1.847, 1.066), (6.645, -1.847, -1.844), (6.645, -1.847, 1.103)], [], [(0, 1, 2), (1, 3, 2), (2, 4, 5), (6, 7, 1), (1, 0, 6), (6, 0, 8), (8, 0, 5), (6, 8, 9), (6, 9, 10), (7, 6, 11), (6, 10, 11), (10, 9, 12), (10, 12, 13), (11, 10, 13), (11, 13, 14), (15, 16, 17), (15, 17, 18), (18, 17, 19), (18, 19, 20), (20, 7, 11), (14, 20, 11), (19, 7, 20), (15, 9, 8), (16, 15, 8), (15, 12, 9), (7, 19, 3), (7, 3, 1), (16, 8, 5), (16, 5, 4), (19, 17, 2), (19, 2, 3), (17, 16, 4), (17, 4, 2), (12, 15, 18), (12, 18, 13), (13, 18, 14), (18, 20, 14), (5, 0, 2)])
me_hill_002.polygons.foreach_set('material_index', [5, 5, 5, 5, 5, 5, 5, 5, 8, 5, 8, 3, 3, 3, 3, 6, 6, 6, 6, 4, 4, 4, 4, 4, 4, 4, 4, 4, 4, 4, 4, 4, 4, 4, 8, 8, 4, 5])
_uv = me_hill_002.uv_layers.new(name='UVTex')
_uv.uv.foreach_set('vector', [-0.2298, -0.25, 1.27, -0.25, -0.2298, 1.25, 1.27, -0.25, 1.27, 1.25, -0.2298, 1.25, -0.2298, -0.25, 1.27, -0.25, 1.27, 1.25, -0.2298, -0.25, 1.27, -0.25, 1.27, 1.25, 1.27, 1.25, -0.2298, 1.25, -0.2298, -0.25, 1.27, -0.25, 1.27, 1.25, -0.2298, -0.25, -0.2298, -0.25, 1.27, 1.25, -0.2298, 1.25, -0.2298, -0.25, 1.27, -0.25, 1.27, 1.25, -0.2298, -0.25, 1.27, 1.25, -0.2298, 1.25, -0.2298, -0.25, 1.27, -0.25, -0.2298, 1.25, 1.27, -0.25, 1.27, 1.25, -0.2298, 1.25, -4.511, 0.4548, -4.511, -4.068, 5.43, -4.068, -4.511, 0.4548, 5.43, -4.068, 5.43, 0.4548, -4.511, 5.068, -4.511, 0.4548, 5.43, 0.4548, -4.511, 5.068, 5.43, 0.4548, 5.43, 5.068, -0.2919, 2.434, -0.3055, -0.5759, 0.3936, -0.5759, -0.2919, 2.434, 0.3936, -0.5759, 0.3936, 2.44, 0.3936, 2.44, 0.3936, -0.5759, 1.121, -0.5759, 0.3936, 2.44, 1.121, -0.5759, 1.108, 2.433, -0.8082, 1.016, 0.5202, -0.6197, 0.5202, 1.078, -0.8082, 1.078, -0.8082, 1.016, 0.5202, 1.078, -0.8082, -0.6197, 0.5202, -0.6197, -0.8082, 1.016, 1.849, 0.9751, 0.5202, 1.078, 0.5202, -0.6197, 1.849, -0.6197, 1.849, 0.9751, 0.5202, -0.6197, 1.849, 0.9751, 1.849, 1.078, 0.5202, 1.078, 0.07673, 0.4995, -2.395, 0.4995, -2.395, -1.13, 0.07673, 0.4995, -2.395, -1.13, 0.07673, -1.13, 0.07673, 0.4995, 2.548, 0.4995, 2.548, -1.13, 0.07673, 0.4995, 2.548, -1.13, 0.07673, -1.13, 1.389, 1.043, 0.5033, 1.043, 0.5033, -0.6019, 1.389, 1.043, 0.5033, -0.6019, 1.389, -0.6019, 0.5033, 1.043, -0.3473, 1.043, -0.3473, -0.6019, 0.5033, 1.043, -0.3473, -0.6019, 0.5033, -0.6019, -0.3024, 2.611, -0.3024, 2.418, 0.4834, 2.455, -0.3024, 2.611, 0.4834, 2.455, 0.4834, 3.422, 0.4834, 3.422, 0.4834, 2.455, 1.301, 2.611, 0.4834, 2.455, 1.301, 2.494, 1.301, 2.611, 1.27, 1.25, 1.27, 1.25, -0.2298, 1.25])
me_hill_002.materials.append(mat_material_brick_png)
me_hill_002.materials.append(mat_material_mid_hill)
me_hill_002.materials.append(mat_material_brockbrickwi)
me_hill_002.materials.append(mat_material_shingledroof)
me_hill_002.materials.append(mat_none_brick_png)
me_hill_002.materials.append(mat_null)
me_hill_002.materials.append(mat_none_brockbrickwindow)
me_hill_002.materials.append(mat_none_shingledroof_jpg)
me_hill_002.materials.append(mat_material_001)
me_hill_002.use_remesh_preserve_volume = False
me_hill_002.use_remesh_preserve_attributes = False
me_hill_002.use_mirror_vertex_groups = False
me_hill_002.update()
me_hill_001 = bpy.data.meshes.new('Hill.001')
me_hill_001.from_pydata([(14.34, 0.1535, -2.922), (15.19, 0.1535, -2.922), (14.34, -1.847, -2.922), (15.19, -1.847, -2.922), (13.52, -1.847, -2.922), (13.52, 0.1535, -2.922), (14.34, 0.1535, -1.844), (15.19, 0.1535, -1.844), (13.52, 0.1535, -1.844), (13.52, 0.1535, 1.216), (14.34, 0.1535, 1.999), (15.19, 0.1535, 1.216), (13.52, -1.847, 1.216), (14.34, -1.847, 1.999), (15.19, -1.847, 1.216), (13.52, -1.847, 1.03), (13.52, -1.847, -1.844), (14.34, -1.847, -1.844), (14.34, -1.847, 1.066), (15.19, -1.847, -1.844), (15.19, -1.847, 1.103)], [], [(0, 1, 2), (1, 3, 2), (2, 4, 5), (5, 0, 2), (6, 7, 1), (1, 0, 6), (6, 0, 8), (8, 0, 5), (6, 8, 9), (6, 9, 10), (7, 6, 11), (6, 10, 11), (10, 9, 12), (10, 12, 13), (11, 10, 13), (11, 13, 14), (15, 16, 17), (15, 17, 18), (18, 17, 19), (18, 19, 20), (20, 7, 11), (14, 20, 11), (19, 7, 20), (15, 9, 8), (16, 15, 8), (15, 12, 9), (7, 19, 3), (7, 3, 1), (16, 8, 5), (16, 5, 4), (19, 17, 2), (19, 2, 3), (17, 16, 4), (17, 4, 2), (12, 15, 18), (12, 18, 13), (13, 18, 14), (18, 20, 14)])
me_hill_001.polygons.foreach_set('material_index', [5, 5, 5, 5, 5, 5, 5, 5, 5, 1, 5, 1, 3, 3, 3, 3, 6, 6, 6, 6, 4, 4, 4, 4, 4, 4, 4, 4, 4, 4, 4, 4, 4, 4, 4, 1, 1, 4])
_uv = me_hill_001.uv_layers.new(name='UVTex')
_uv.uv.foreach_set('vector', [-0.2298, -0.25, 1.27, -0.25, -0.2298, 1.25, 1.27, -0.25, 1.27, 1.25, -0.2298, 1.25, -0.2298, -0.25, 1.27, -0.25, 1.27, 1.25, 1.27, 1.25, -0.2298, 1.25, -0.2298, -0.25, -0.2298, -0.25, 1.27, -0.25, 1.27, 1.25, 1.27, 1.25, -0.2298, 1.25, -0.2298, -0.25, 1.27, -0.25, 1.27, 1.25, -0.2298, -0.25, -0.2298, -0.25, 1.27, 1.25, -0.2298, 1.25, -0.2298, -0.25, 1.27, -0.25, 1.27, 1.25, -0.2298, -0.25, 1.27, 1.25, -0.2298, 1.25, -0.2298, -0.25, 1.27, -0.25, -0.2298, 1.25, 1.27, -0.25, 1.27, 1.25, -0.2298, 1.25, -4.511, 0.4548, -4.511, -4.068, 5.43, -4.068, -4.511, 0.4548, 5.43, -4.068, 5.43, 0.4548, -4.511, 5.068, -4.511, 0.4548, 5.43, 0.4548, -4.511, 5.068, 5.43, 0.4548, 5.43, 5.068, -0.2919, 2.434, -0.3055, -0.5759, 0.3936, -0.5759, -0.2919, 2.434, 0.3936, -0.5759, 0.3936, 2.44, 0.3936, 2.44, 0.3936, -0.5759, 1.121, -0.5759, 0.3936, 2.44, 1.121, -0.5759, 1.108, 2.433, -0.8082, 1.016, 0.5202, -0.6197, 0.5202, 1.078, -0.8082, 1.078, -0.8082, 1.016, 0.5202, 1.078, -0.8082, -0.6197, 0.5202, -0.6197, -0.8082, 1.016, 1.849, 0.9751, 0.5202, 1.078, 0.5202, -0.6197, 1.849, -0.6197, 1.849, 0.9751, 0.5202, -0.6197, 1.849, 0.9751, 1.849, 1.078, 0.5202, 1.078, 0.07673, 0.4995, -2.395, 0.4995, -2.395, -1.13, 0.07673, 0.4995, -2.395, -1.13, 0.07673, -1.13, 0.07673, 0.4995, 2.548, 0.4995, 2.548, -1.13, 0.07673, 0.4995, 2.548, -1.13, 0.07673, -1.13, 1.389, 1.043, 0.5033, 1.043, 0.5033, -0.6019, 1.389, 1.043, 0.5033, -0.6019, 1.389, -0.6019, 0.5033, 1.043, -0.3473, 1.043, -0.3473, -0.6019, 0.5033, 1.043, -0.3473, -0.6019, 0.5033, -0.6019, -0.3024, 2.611, -0.3024, 2.418, 0.4834, 2.455, -0.3024, 2.611, 0.4834, 2.455, 0.4834, 3.422, 0.4834, 3.422, 0.4834, 2.455, 1.301, 2.611, 0.4834, 2.455, 1.301, 2.494, 1.301, 2.611])
me_hill_001.materials.append(mat_material_brick_png)
me_hill_001.materials.append(mat_material_mid_hill)
me_hill_001.materials.append(mat_material_brockbrickwi)
me_hill_001.materials.append(mat_material_shingledroof)
me_hill_001.materials.append(mat_none_brick_png)
me_hill_001.materials.append(mat_null)
me_hill_001.materials.append(mat_none_brockbrickwindow)
me_hill_001.materials.append(mat_none_shingledroof_jpg)
me_hill_001.use_remesh_preserve_volume = False
me_hill_001.use_remesh_preserve_attributes = False
me_hill_001.use_mirror_vertex_groups = False
me_hill_001.update()

# ---- objects
ob_hemi = bpy.data.objects.new('Hemi', light_hemi)
ob_hill = bpy.data.objects.new('Hill', me_hill)
ob_rogers = bpy.data.objects.new('Rogers', me_rogers)
ob_lounge = bpy.data.objects.new('Lounge', me_lounge)
ob_hill_002 = bpy.data.objects.new('Hill.002', me_hill_002)
ob_hill_001 = bpy.data.objects.new('Hill.001', me_hill_001)
ob_lamp = bpy.data.objects.new('Lamp', light_lamp)
ob_camera = bpy.data.objects.new('Camera', cam_camera)

# ---- transforms, parenting, visibility, modifiers, constraints
ob_hemi.location = (2.935e-07, 2.201e-06, 13.0)
ob_hemi.lineart.crease_threshold = 0.0
ob_hill.location = (0.0, 0.0, 0.0)
ob_hill.lineart.crease_threshold = 0.0
ob_rogers.parent = ob_hill
ob_rogers.location = (0.0, 0.0, 0.0)
ob_rogers.lineart.crease_threshold = 0.0
ob_lounge.parent = ob_hill
ob_lounge.location = (0.0, 0.0, 0.0)
ob_lounge.lineart.crease_threshold = 0.0
ob_hill_002.parent = ob_hill
ob_hill_002.location = (0.0, 0.0, 0.0)
ob_hill_002.lineart.crease_threshold = 0.0
ob_hill_001.parent = ob_hill
ob_hill_001.location = (0.0, 0.0, 0.0)
ob_hill_001.lineart.crease_threshold = 0.0
ob_lamp.location = (4.076, 1.005, 5.904)
ob_lamp.rotation_euler = (0.6503, 0.05522, 1.866)
ob_lamp.lock_rotations_4d = False
ob_lamp.empty_display_type = 'ARROWS'
ob_lamp.color = (0.0, 0.0, 0.0, 0.0)
ob_lamp.lineart.crease_threshold = 0.0
ob_camera.location = (7.481, -6.508, 5.344)
ob_camera.rotation_euler = (1.109, 0.01082, 0.8149)
ob_camera.lock_rotations_4d = False
ob_camera.empty_display_type = 'ARROWS'
ob_camera.color = (0.0, 0.0, 0.0, 0.0)
ob_camera.display_type = 'WIRE'
ob_camera.lineart.crease_threshold = 0.0

# ---- collection membership
col_collection_1.objects.link(ob_hemi)
col_collection_1.objects.link(ob_hill)
col_collection_1.objects.link(ob_rogers)
col_collection_1.objects.link(ob_lounge)
col_collection_1.objects.link(ob_hill_002)
col_collection_1.objects.link(ob_hill_001)
col_collection_1.objects.link(ob_lamp)
col_collection_1.objects.link(ob_camera)

# ---- scene / render settings (as saved in the file)
scene.camera = ob_camera
scene.frame_start = 1; scene.frame_end = 250; scene.frame_set(0)
scene.render.engine = 'BLENDER_EEVEE_NEXT'
scene.render.image_settings.color_mode = 'RGB'
scene.render.image_settings.compression = 90
scene.render.resolution_percentage = 50
scene.render.dither_intensity = 0.0
scene.render.bake_margin = 2
scene.render.bake_bias = 0.0
scene.cycles.use_denoising = False
scene.cycles.samples = 10
scene.cycles.sampling_pattern = 'TABULATED_SOBOL'
scene.cycles.light_sampling_threshold = 0.0
scene.cycles.use_adaptive_sampling = False
scene.cycles.use_light_tree = False
scene.cycles.blur_glossy = 0.0
scene.cycles.volume_bounces = 1
scene.cycles.pixel_filter_type = 'GAUSSIAN'
scene.cycles.sample_clamp_indirect = 0.0
scene.view_settings.view_transform = 'Standard'
bpy.context.view_layer.update()
